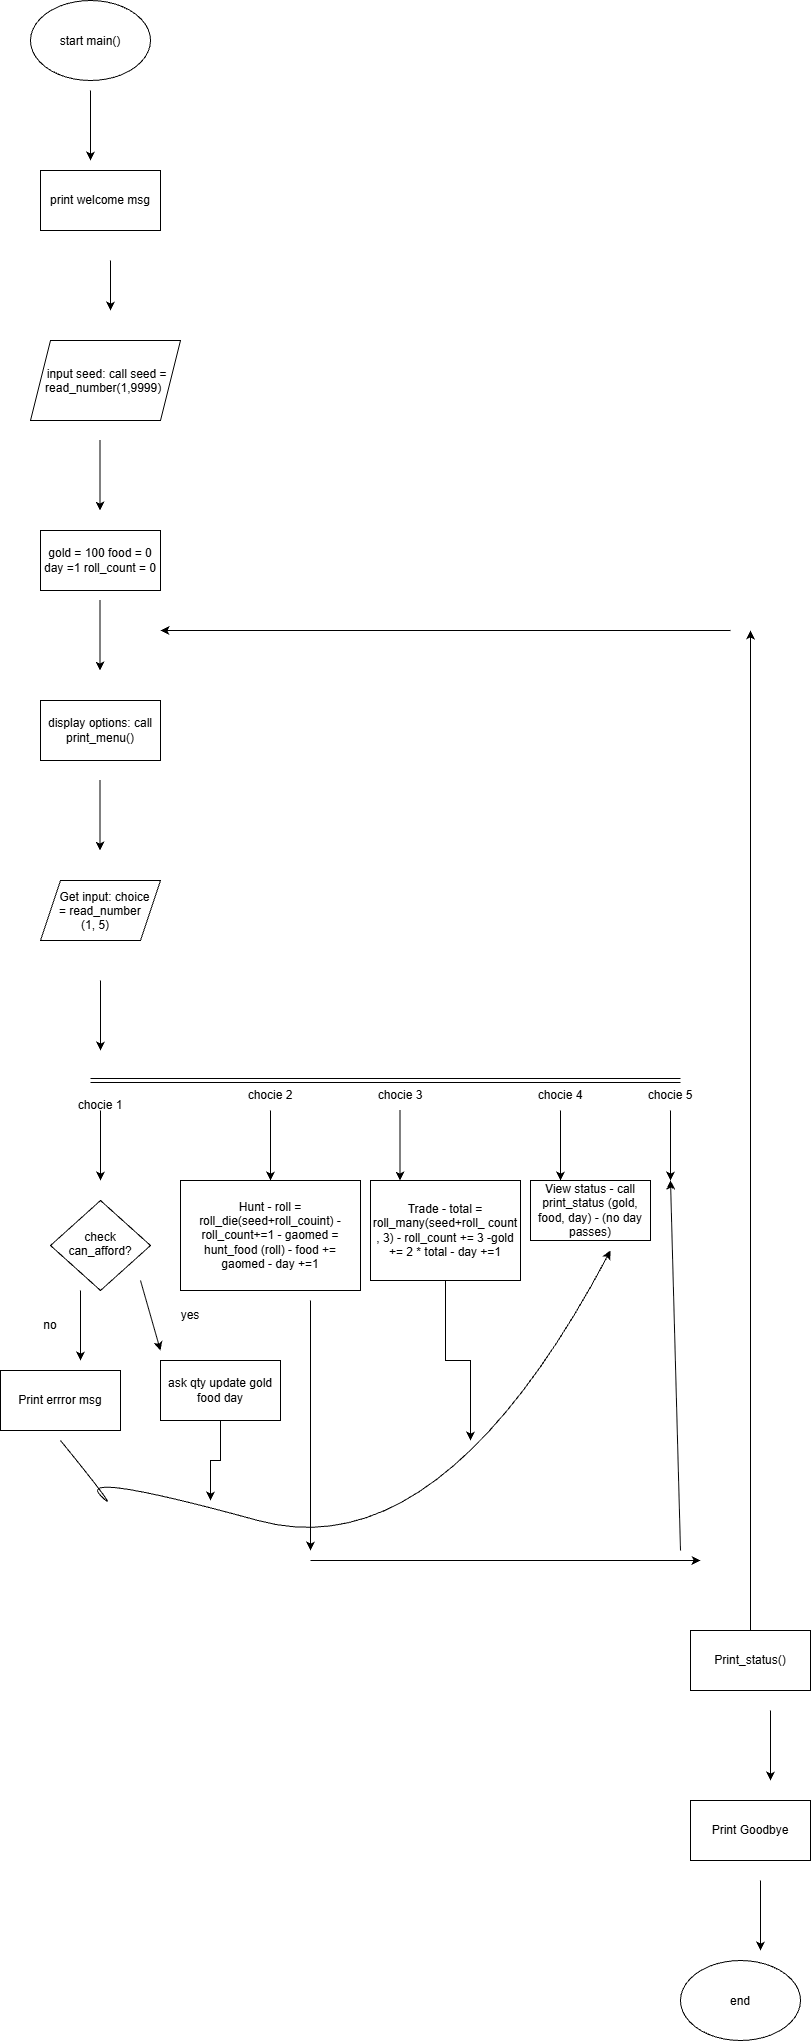

The diagram above was exported from draw.io. Its source (the exported page's mxGraphModel, read from the mxfile embedded in the PNG):
<mxGraphModel dx="1414" dy="1877" grid="1" gridSize="10" guides="1" tooltips="1" connect="1" arrows="1" fold="1" page="1" pageScale="1" pageWidth="850" pageHeight="1100" math="0" shadow="0">
  <root>
    <mxCell id="0" />
    <mxCell id="1" parent="0" />
    <mxCell id="ktVC_8cclun2sMmY7sU0-2" parent="1" style="ellipse;whiteSpace=wrap;html=1;shapeInside=1;" value="start main()" vertex="1">
      <mxGeometry height="80" width="120" x="60" y="-1100" as="geometry" />
    </mxCell>
    <mxCell id="ktVC_8cclun2sMmY7sU0-3" edge="1" parent="1" style="endArrow=classic;html=1;rounded=0;" value="">
      <mxGeometry height="50" relative="1" width="50" as="geometry">
        <mxPoint x="120" y="-1010" as="sourcePoint" />
        <mxPoint x="120" y="-940" as="targetPoint" />
      </mxGeometry>
    </mxCell>
    <mxCell id="ktVC_8cclun2sMmY7sU0-4" parent="1" style="rounded=0;whiteSpace=wrap;html=1;" value="print welcome msg" vertex="1">
      <mxGeometry height="60" width="120" x="70" y="-930" as="geometry" />
    </mxCell>
    <mxCell id="ktVC_8cclun2sMmY7sU0-5" edge="1" parent="1" style="endArrow=classic;html=1;rounded=0;" value="">
      <mxGeometry height="50" relative="1" width="50" as="geometry">
        <mxPoint x="140" y="-840" as="sourcePoint" />
        <mxPoint x="140" y="-790" as="targetPoint" />
      </mxGeometry>
    </mxCell>
    <mxCell id="ktVC_8cclun2sMmY7sU0-6" parent="1" style="shape=parallelogram;perimeter=parallelogramPerimeter;whiteSpace=wrap;html=1;shapeInside=1;fixedSize=1;" value="input seed: call seed = read_number(1,9999)" vertex="1">
      <mxGeometry height="80" width="150" x="60" y="-760" as="geometry" />
    </mxCell>
    <mxCell id="ktVC_8cclun2sMmY7sU0-7" parent="1" style="rounded=0;whiteSpace=wrap;html=1;" value="gold = 100 food = 0 day =1 roll_count = 0" vertex="1">
      <mxGeometry height="60" width="120" x="70" y="-570" as="geometry" />
    </mxCell>
    <mxCell id="ktVC_8cclun2sMmY7sU0-8" edge="1" parent="1" style="endArrow=classic;html=1;rounded=0;" value="">
      <mxGeometry height="50" relative="1" width="50" as="geometry">
        <mxPoint x="129.5" y="-660" as="sourcePoint" />
        <mxPoint x="129.5" y="-590" as="targetPoint" />
      </mxGeometry>
    </mxCell>
    <mxCell id="ktVC_8cclun2sMmY7sU0-9" edge="1" parent="1" style="endArrow=classic;html=1;rounded=0;" value="">
      <mxGeometry height="50" relative="1" width="50" as="geometry">
        <mxPoint x="129.5" y="-500" as="sourcePoint" />
        <mxPoint x="129.5" y="-430" as="targetPoint" />
      </mxGeometry>
    </mxCell>
    <mxCell id="ktVC_8cclun2sMmY7sU0-10" parent="1" style="rounded=0;whiteSpace=wrap;html=1;" value="display options: call print_menu()" vertex="1">
      <mxGeometry height="60" width="120" x="70" y="-400" as="geometry" />
    </mxCell>
    <mxCell id="ktVC_8cclun2sMmY7sU0-11" edge="1" parent="1" style="endArrow=classic;html=1;rounded=0;" value="">
      <mxGeometry height="50" relative="1" width="50" as="geometry">
        <mxPoint x="129.5" y="-320" as="sourcePoint" />
        <mxPoint x="129.5" y="-250" as="targetPoint" />
      </mxGeometry>
    </mxCell>
    <mxCell id="ktVC_8cclun2sMmY7sU0-13" parent="1" style="shape=parallelogram;perimeter=parallelogramPerimeter;whiteSpace=wrap;html=1;shapeInside=1;fixedSize=1;" value="Get input: choice = read_number (1, 5)" vertex="1">
      <mxGeometry height="60" width="120" x="70" y="-220" as="geometry" />
    </mxCell>
    <mxCell id="ktVC_8cclun2sMmY7sU0-14" edge="1" parent="1" style="endArrow=classic;html=1;rounded=0;" value="">
      <mxGeometry height="50" relative="1" width="50" as="geometry">
        <mxPoint x="130" y="-120" as="sourcePoint" />
        <mxPoint x="130" y="-50" as="targetPoint" />
      </mxGeometry>
    </mxCell>
    <mxCell id="ktVC_8cclun2sMmY7sU0-15" edge="1" parent="1" style="shape=link;html=1;rounded=0;" value="">
      <mxGeometry relative="1" width="100" as="geometry">
        <mxPoint x="120" y="-20" as="sourcePoint" />
        <mxPoint x="710" y="-20" as="targetPoint" />
      </mxGeometry>
    </mxCell>
    <mxCell id="ktVC_8cclun2sMmY7sU0-16" edge="1" parent="1" style="endArrow=classic;html=1;rounded=0;" value="">
      <mxGeometry height="50" relative="1" width="50" as="geometry">
        <mxPoint x="130" y="10" as="sourcePoint" />
        <mxPoint x="130" y="80" as="targetPoint" />
      </mxGeometry>
    </mxCell>
    <mxCell id="ktVC_8cclun2sMmY7sU0-17" parent="1" style="text;html=1;whiteSpace=wrap;strokeColor=none;fillColor=none;align=center;verticalAlign=middle;rounded=0;" value="chocie 1" vertex="1">
      <mxGeometry height="30" width="60" x="100" y="-10" as="geometry" />
    </mxCell>
    <mxCell id="ktVC_8cclun2sMmY7sU0-19" edge="1" parent="1" style="endArrow=classic;html=1;rounded=0;" value="">
      <mxGeometry height="50" relative="1" width="50" as="geometry">
        <mxPoint x="300" y="10" as="sourcePoint" />
        <mxPoint x="300" y="80" as="targetPoint" />
      </mxGeometry>
    </mxCell>
    <mxCell id="ktVC_8cclun2sMmY7sU0-20" parent="1" style="text;html=1;whiteSpace=wrap;strokeColor=none;fillColor=none;align=center;verticalAlign=middle;rounded=0;" value="chocie 2" vertex="1">
      <mxGeometry height="30" width="60" x="270" y="-20" as="geometry" />
    </mxCell>
    <mxCell id="ktVC_8cclun2sMmY7sU0-21" edge="1" parent="1" style="endArrow=classic;html=1;rounded=0;" value="">
      <mxGeometry height="50" relative="1" width="50" as="geometry">
        <mxPoint x="429.5" y="10" as="sourcePoint" />
        <mxPoint x="429.5" y="80" as="targetPoint" />
      </mxGeometry>
    </mxCell>
    <mxCell id="ktVC_8cclun2sMmY7sU0-22" parent="1" style="text;html=1;whiteSpace=wrap;strokeColor=none;fillColor=none;align=center;verticalAlign=middle;rounded=0;" value="chocie 3" vertex="1">
      <mxGeometry height="30" width="60" x="400" y="-20" as="geometry" />
    </mxCell>
    <mxCell id="ktVC_8cclun2sMmY7sU0-23" edge="1" parent="1" style="endArrow=classic;html=1;rounded=0;" value="">
      <mxGeometry height="50" relative="1" width="50" as="geometry">
        <mxPoint x="590" y="10" as="sourcePoint" />
        <mxPoint x="590" y="80" as="targetPoint" />
      </mxGeometry>
    </mxCell>
    <mxCell id="ktVC_8cclun2sMmY7sU0-24" parent="1" style="text;html=1;whiteSpace=wrap;strokeColor=none;fillColor=none;align=center;verticalAlign=middle;rounded=0;" value="chocie 4" vertex="1">
      <mxGeometry height="30" width="60" x="560" y="-20" as="geometry" />
    </mxCell>
    <mxCell id="ktVC_8cclun2sMmY7sU0-25" edge="1" parent="1" style="endArrow=classic;html=1;rounded=0;" value="">
      <mxGeometry height="50" relative="1" width="50" as="geometry">
        <mxPoint x="700" y="10" as="sourcePoint" />
        <mxPoint x="700" y="80" as="targetPoint" />
      </mxGeometry>
    </mxCell>
    <mxCell id="ktVC_8cclun2sMmY7sU0-26" parent="1" style="text;html=1;whiteSpace=wrap;strokeColor=none;fillColor=none;align=center;verticalAlign=middle;rounded=0;" value="chocie 5" vertex="1">
      <mxGeometry height="30" width="60" x="670" y="-20" as="geometry" />
    </mxCell>
    <mxCell id="ktVC_8cclun2sMmY7sU0-27" parent="1" style="rhombus;whiteSpace=wrap;html=1;shapeInside=1;" value="check can_afford?" vertex="1">
      <mxGeometry height="90" width="100" x="80" y="100" as="geometry" />
    </mxCell>
    <mxCell id="ktVC_8cclun2sMmY7sU0-28" edge="1" parent="1" style="endArrow=classic;html=1;rounded=0;" value="">
      <mxGeometry height="50" relative="1" width="50" as="geometry">
        <mxPoint x="110" y="190" as="sourcePoint" />
        <mxPoint x="110" y="260" as="targetPoint" />
      </mxGeometry>
    </mxCell>
    <mxCell id="ktVC_8cclun2sMmY7sU0-29" parent="1" style="text;html=1;whiteSpace=wrap;strokeColor=none;fillColor=none;align=center;verticalAlign=middle;rounded=0;" value="no" vertex="1">
      <mxGeometry height="30" width="60" x="50" y="210" as="geometry" />
    </mxCell>
    <mxCell id="ktVC_8cclun2sMmY7sU0-30" edge="1" parent="1" style="endArrow=classic;html=1;rounded=0;" value="">
      <mxGeometry height="50" relative="1" width="50" as="geometry">
        <mxPoint x="170" y="180" as="sourcePoint" />
        <mxPoint x="190" y="250" as="targetPoint" />
      </mxGeometry>
    </mxCell>
    <mxCell id="ktVC_8cclun2sMmY7sU0-31" parent="1" style="text;html=1;whiteSpace=wrap;strokeColor=none;fillColor=none;align=center;verticalAlign=middle;rounded=0;" value="yes" vertex="1">
      <mxGeometry height="30" width="60" x="190" y="200" as="geometry" />
    </mxCell>
    <mxCell id="ktVC_8cclun2sMmY7sU0-32" parent="1" style="rounded=0;whiteSpace=wrap;html=1;" value="Print errror msg" vertex="1">
      <mxGeometry height="60" width="120" x="30" y="270" as="geometry" />
    </mxCell>
    <mxCell id="ktVC_8cclun2sMmY7sU0-39" edge="1" parent="1" source="ktVC_8cclun2sMmY7sU0-33" style="edgeStyle=orthogonalEdgeStyle;rounded=0;orthogonalLoop=1;jettySize=auto;html=1;">
      <mxGeometry relative="1" as="geometry">
        <mxPoint x="240" y="400" as="targetPoint" />
      </mxGeometry>
    </mxCell>
    <mxCell id="ktVC_8cclun2sMmY7sU0-33" parent="1" style="rounded=0;whiteSpace=wrap;html=1;" value="ask qty update gold food day" vertex="1">
      <mxGeometry height="60" width="120" x="190" y="260" as="geometry" />
    </mxCell>
    <mxCell id="ktVC_8cclun2sMmY7sU0-34" parent="1" style="rounded=0;whiteSpace=wrap;html=1;" value="Hunt - roll = roll_die(seed+roll_couint) - roll_count+=1 - gaomed = hunt_food (roll) - food += gaomed - day +=1" vertex="1">
      <mxGeometry height="110" width="180" x="210" y="80" as="geometry" />
    </mxCell>
    <mxCell id="ktVC_8cclun2sMmY7sU0-41" edge="1" parent="1" source="ktVC_8cclun2sMmY7sU0-35" style="edgeStyle=orthogonalEdgeStyle;rounded=0;orthogonalLoop=1;jettySize=auto;html=1;">
      <mxGeometry relative="1" as="geometry">
        <mxPoint x="500" y="340" as="targetPoint" />
      </mxGeometry>
    </mxCell>
    <mxCell id="ktVC_8cclun2sMmY7sU0-35" parent="1" style="rounded=0;whiteSpace=wrap;html=1;" value="Trade - total = roll_many(seed+roll_ count , 3) - roll_count += 3 -gold += 2 * total - day +=1" vertex="1">
      <mxGeometry height="100" width="150" x="400" y="80" as="geometry" />
    </mxCell>
    <mxCell id="ktVC_8cclun2sMmY7sU0-36" parent="1" style="rounded=0;whiteSpace=wrap;html=1;" value="View status - call print_status (gold, food, day) - (no day passes)" vertex="1">
      <mxGeometry height="60" width="120" x="560" y="80" as="geometry" />
    </mxCell>
    <mxCell id="ktVC_8cclun2sMmY7sU0-38" edge="1" parent="1" style="curved=1;endArrow=classic;html=1;rounded=0;" value="">
      <mxGeometry height="50" relative="1" width="50" as="geometry">
        <Array as="points">
          <mxPoint x="155" y="420" />
          <mxPoint x="105" y="370" />
          <mxPoint x="470" y="470" />
        </Array>
        <mxPoint x="90" y="340" as="sourcePoint" />
        <mxPoint x="640" y="150" as="targetPoint" />
      </mxGeometry>
    </mxCell>
    <mxCell id="ktVC_8cclun2sMmY7sU0-42" edge="1" parent="1" style="endArrow=classic;html=1;rounded=0;" value="">
      <mxGeometry height="50" relative="1" width="50" as="geometry">
        <mxPoint x="340" y="200" as="sourcePoint" />
        <mxPoint x="340" y="450" as="targetPoint" />
      </mxGeometry>
    </mxCell>
    <mxCell id="ktVC_8cclun2sMmY7sU0-43" edge="1" parent="1" style="endArrow=classic;html=1;rounded=0;" value="">
      <mxGeometry height="50" relative="1" width="50" as="geometry">
        <mxPoint x="340" y="460" as="sourcePoint" />
        <mxPoint x="730" y="460" as="targetPoint" />
      </mxGeometry>
    </mxCell>
    <mxCell id="ktVC_8cclun2sMmY7sU0-45" edge="1" parent="1" style="endArrow=classic;html=1;rounded=0;" value="">
      <mxGeometry height="50" relative="1" width="50" as="geometry">
        <mxPoint x="710" y="450" as="sourcePoint" />
        <mxPoint x="700" y="80" as="targetPoint" />
      </mxGeometry>
    </mxCell>
    <mxCell id="ktVC_8cclun2sMmY7sU0-51" edge="1" parent="1" source="ktVC_8cclun2sMmY7sU0-46" style="edgeStyle=orthogonalEdgeStyle;rounded=0;orthogonalLoop=1;jettySize=auto;html=1;">
      <mxGeometry relative="1" as="geometry">
        <mxPoint x="780" y="-470" as="targetPoint" />
      </mxGeometry>
    </mxCell>
    <mxCell id="ktVC_8cclun2sMmY7sU0-46" parent="1" style="rounded=0;whiteSpace=wrap;html=1;" value="Print_status()" vertex="1">
      <mxGeometry height="60" width="120" x="720" y="530" as="geometry" />
    </mxCell>
    <mxCell id="ktVC_8cclun2sMmY7sU0-47" edge="1" parent="1" style="endArrow=classic;html=1;rounded=0;" value="">
      <mxGeometry height="50" relative="1" width="50" as="geometry">
        <mxPoint x="800" y="610" as="sourcePoint" />
        <mxPoint x="800" y="680" as="targetPoint" />
      </mxGeometry>
    </mxCell>
    <mxCell id="ktVC_8cclun2sMmY7sU0-48" parent="1" style="rounded=0;whiteSpace=wrap;html=1;" value="Print Goodbye" vertex="1">
      <mxGeometry height="60" width="120" x="720" y="700" as="geometry" />
    </mxCell>
    <mxCell id="ktVC_8cclun2sMmY7sU0-49" edge="1" parent="1" style="endArrow=classic;html=1;rounded=0;" value="">
      <mxGeometry height="50" relative="1" width="50" as="geometry">
        <mxPoint x="790" y="780" as="sourcePoint" />
        <mxPoint x="790" y="850" as="targetPoint" />
      </mxGeometry>
    </mxCell>
    <mxCell id="ktVC_8cclun2sMmY7sU0-50" parent="1" style="ellipse;whiteSpace=wrap;html=1;shapeInside=1;" value="end" vertex="1">
      <mxGeometry height="80" width="120" x="710" y="860" as="geometry" />
    </mxCell>
    <mxCell id="ktVC_8cclun2sMmY7sU0-52" edge="1" parent="1" style="endArrow=classic;html=1;rounded=0;" value="">
      <mxGeometry height="50" relative="1" width="50" as="geometry">
        <mxPoint x="760" y="-470" as="sourcePoint" />
        <mxPoint x="190" y="-470" as="targetPoint" />
      </mxGeometry>
    </mxCell>
  </root>
</mxGraphModel>